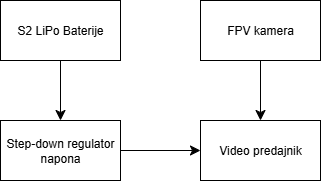

The diagram above was exported from draw.io. Its source (the exported page's mxGraphModel, read from the mxfile embedded in the PNG):
<mxGraphModel dx="727" dy="828" grid="1" gridSize="10" guides="1" tooltips="1" connect="1" arrows="1" fold="1" page="1" pageScale="1" pageWidth="850" pageHeight="1100" math="0" shadow="0">
  <root>
    <mxCell id="0" />
    <mxCell id="1" parent="0" />
    <mxCell id="WVHb01IRllhat7dZ34be-1" value="S2 LiPo Baterije" style="rounded=0;whiteSpace=wrap;html=1;" vertex="1" parent="1">
      <mxGeometry x="120" y="200" width="120" height="60" as="geometry" />
    </mxCell>
    <mxCell id="WVHb01IRllhat7dZ34be-2" value="Step-down regulator napona" style="rounded=0;whiteSpace=wrap;html=1;" vertex="1" parent="1">
      <mxGeometry x="120" y="320" width="120" height="60" as="geometry" />
    </mxCell>
    <mxCell id="WVHb01IRllhat7dZ34be-3" value="Video predajnik" style="rounded=0;whiteSpace=wrap;html=1;" vertex="1" parent="1">
      <mxGeometry x="320" y="320" width="120" height="60" as="geometry" />
    </mxCell>
    <mxCell id="WVHb01IRllhat7dZ34be-4" value="FPV kamera" style="rounded=0;whiteSpace=wrap;html=1;" vertex="1" parent="1">
      <mxGeometry x="320" y="200" width="120" height="60" as="geometry" />
    </mxCell>
    <mxCell id="WVHb01IRllhat7dZ34be-5" value="" style="endArrow=classic;html=1;rounded=0;fontSize=12;startSize=8;endSize=8;curved=1;exitX=0.5;exitY=1;exitDx=0;exitDy=0;entryX=0.5;entryY=0;entryDx=0;entryDy=0;" edge="1" parent="1" source="WVHb01IRllhat7dZ34be-1" target="WVHb01IRllhat7dZ34be-2">
      <mxGeometry width="50" height="50" relative="1" as="geometry">
        <mxPoint x="350" y="450" as="sourcePoint" />
        <mxPoint x="400" y="400" as="targetPoint" />
      </mxGeometry>
    </mxCell>
    <mxCell id="WVHb01IRllhat7dZ34be-6" value="" style="endArrow=classic;html=1;rounded=0;fontSize=12;startSize=8;endSize=8;curved=1;exitX=1;exitY=0.5;exitDx=0;exitDy=0;entryX=0;entryY=0.5;entryDx=0;entryDy=0;" edge="1" parent="1" source="WVHb01IRllhat7dZ34be-2" target="WVHb01IRllhat7dZ34be-3">
      <mxGeometry width="50" height="50" relative="1" as="geometry">
        <mxPoint x="350" y="450" as="sourcePoint" />
        <mxPoint x="400" y="400" as="targetPoint" />
      </mxGeometry>
    </mxCell>
    <mxCell id="WVHb01IRllhat7dZ34be-7" value="" style="endArrow=classic;html=1;rounded=0;fontSize=12;startSize=8;endSize=8;curved=1;exitX=0.5;exitY=1;exitDx=0;exitDy=0;entryX=0.5;entryY=0;entryDx=0;entryDy=0;" edge="1" parent="1" source="WVHb01IRllhat7dZ34be-4" target="WVHb01IRllhat7dZ34be-3">
      <mxGeometry width="50" height="50" relative="1" as="geometry">
        <mxPoint x="350" y="450" as="sourcePoint" />
        <mxPoint x="410" y="300" as="targetPoint" />
      </mxGeometry>
    </mxCell>
  </root>
</mxGraphModel>